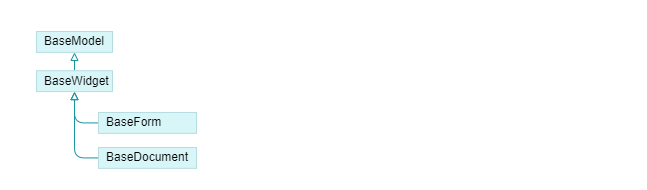

The diagram above was exported from draw.io. Its source (the exported page's mxGraphModel, read from the mxfile embedded in the PNG):
<mxGraphModel dx="1723" dy="861" grid="1" gridSize="7" guides="1" tooltips="1" connect="1" arrows="1" fold="1" page="1" pageScale="1" pageWidth="827" pageHeight="1169" math="0" shadow="0">
  <root>
    <mxCell id="0" />
    <mxCell id="1" parent="0" />
    <mxCell id="1lnLD9lIU0uQKOG9EhUD-1" value="" style="rounded=0;whiteSpace=wrap;html=1;strokeColor=none;movable=1;resizable=1;rotatable=1;deletable=1;editable=1;locked=0;connectable=1;" vertex="1" parent="1">
      <mxGeometry x="-756" y="55.93" width="647" height="189.07" as="geometry" />
    </mxCell>
    <mxCell id="dwq8TMeZ4tWn-CTi8_Us-8" value="" style="endArrow=block;html=1;rounded=1;exitX=0.5;exitY=0;exitDx=0;exitDy=0;dashed=0;strokeColor=#1795A1;align=center;verticalAlign=middle;fontFamily=Helvetica;fontSize=11;fontColor=default;labelBackgroundColor=default;startArrow=none;endSize=6;fontStyle=0;endFill=0;entryX=0.5;entryY=1;entryDx=0;entryDy=0;" parent="1" source="dwq8TMeZ4tWn-CTi8_Us-16" target="dwq8TMeZ4tWn-CTi8_Us-19" edge="1">
      <mxGeometry width="50" height="50" relative="1" as="geometry">
        <mxPoint x="-567" y="127.96363636363637" as="sourcePoint" />
        <mxPoint x="-588" y="109" as="targetPoint" />
      </mxGeometry>
    </mxCell>
    <mxCell id="dwq8TMeZ4tWn-CTi8_Us-19" value="&lt;font style=&quot;font-size: 12px;&quot;&gt;&lt;span&gt;BaseModel&lt;/span&gt;&lt;/font&gt;" style="rounded=0;whiteSpace=wrap;html=1;fontStyle=0;fontSize=11;fillColor=#D8F5F8;align=left;spacingLeft=6;strokeColor=#b6dee2;container=0;" parent="1" vertex="1">
      <mxGeometry x="-720" y="87" width="76" height="20.87" as="geometry" />
    </mxCell>
    <mxCell id="fomUIexAD1uLg6chRaqU-2" style="edgeStyle=orthogonalEdgeStyle;rounded=1;orthogonalLoop=1;jettySize=auto;html=1;dashed=0;strokeColor=#1795A1;align=center;verticalAlign=middle;fontFamily=Helvetica;fontSize=11;fontColor=default;fontStyle=0;labelBackgroundColor=default;startArrow=none;endArrow=block;endFill=0;endSize=6;exitX=0;exitY=0.5;exitDx=0;exitDy=0;" parent="1" source="ZuUwWhH_UaHuomD4qyGB-3" target="dwq8TMeZ4tWn-CTi8_Us-16" edge="1">
      <mxGeometry relative="1" as="geometry" />
    </mxCell>
    <mxCell id="fomUIexAD1uLg6chRaqU-3" style="edgeStyle=orthogonalEdgeStyle;rounded=1;orthogonalLoop=1;jettySize=auto;html=1;dashed=0;strokeColor=#1795A1;align=center;verticalAlign=middle;fontFamily=Helvetica;fontSize=11;fontColor=default;fontStyle=0;labelBackgroundColor=default;startArrow=none;endArrow=block;endFill=0;endSize=6;exitX=0;exitY=0.5;exitDx=0;exitDy=0;" parent="1" source="fomUIexAD1uLg6chRaqU-1" target="dwq8TMeZ4tWn-CTi8_Us-16" edge="1">
      <mxGeometry relative="1" as="geometry" />
    </mxCell>
    <mxCell id="dwq8TMeZ4tWn-CTi8_Us-16" value="&lt;font style=&quot;font-size: 12px;&quot;&gt;&lt;span&gt;BaseWidget&lt;/span&gt;&lt;/font&gt;" style="rounded=0;whiteSpace=wrap;html=1;fontStyle=0;fontSize=11;fillColor=#D8F5F8;strokeColor=#b6dee2;align=left;verticalAlign=middle;spacingLeft=6;fontFamily=Helvetica;fontColor=default;container=0;" parent="1" vertex="1">
      <mxGeometry x="-720" y="126.22" width="76" height="20.87" as="geometry" />
    </mxCell>
    <mxCell id="ZuUwWhH_UaHuomD4qyGB-3" value="&lt;font style=&quot;font-size: 12px;&quot;&gt;&lt;span&gt;BaseForm&lt;/span&gt;&lt;/font&gt;" style="rounded=0;whiteSpace=wrap;html=1;fontStyle=0;fontSize=11;fillColor=#D8F5F8;strokeColor=#b6dee2;align=left;verticalAlign=middle;spacingLeft=6;fontFamily=Helvetica;fontColor=default;container=0;" parent="1" vertex="1">
      <mxGeometry x="-658" y="168" width="98" height="20.87" as="geometry" />
    </mxCell>
    <mxCell id="fomUIexAD1uLg6chRaqU-1" value="&lt;font style=&quot;font-size: 12px;&quot;&gt;&lt;span&gt;BaseDocument&lt;/span&gt;&lt;/font&gt;" style="rounded=0;whiteSpace=wrap;html=1;fontStyle=0;fontSize=11;fillColor=#D8F5F8;strokeColor=#b6dee2;align=left;verticalAlign=middle;spacingLeft=6;fontFamily=Helvetica;fontColor=default;container=0;" parent="1" vertex="1">
      <mxGeometry x="-658" y="203" width="98" height="20.87" as="geometry" />
    </mxCell>
  </root>
</mxGraphModel>